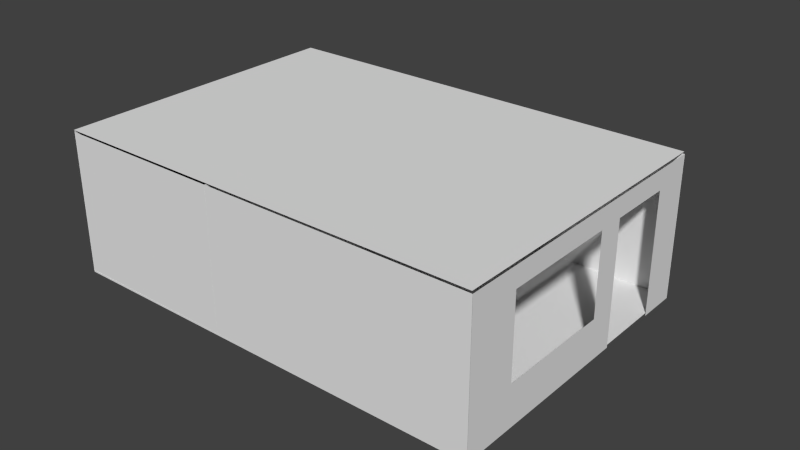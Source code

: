 # Source: mg-zimmer.blend  (saved by Blender 2.76.0; exported with 4.5.12 LTS)
import bpy
from mathutils import Matrix  # noqa: F401  (used for matrix-valued properties, if any)

bpy.ops.wm.read_factory_settings(use_empty=True)
scene = bpy.context.scene
scene.name = 'Scene'

# ---- collections
col_collection_1 = bpy.data.collections.new('Collection 1'); scene.collection.children.link(col_collection_1)
col_schrankneu = bpy.data.collections.new('SchrankNeu')  # instanced only; not linked into the scene
col_komodeneu = bpy.data.collections.new('KomodeNeu')  # instanced only; not linked into the scene
col_fenstertuer = bpy.data.collections.new('FensterTuer')  # instanced only; not linked into the scene

# ---- world
world_world = bpy.data.worlds.new('World'); scene.world = world_world
world_world.color = (0.05088, 0.05088, 0.05088)
world_world.use_sun_shadow = False
world_world.sun_shadow_jitter_overblur = 0.0
world_world.cycles.sampling_method = 'MANUAL'
world_world.cycles.sample_map_resolution = 256

# ---- meshes
me_plane_006 = bpy.data.meshes.new('Plane.006')
me_plane_006.from_pydata([(-1.0, -1.0, 0.0), (1.0, -1.0, 0.0), (-1.0, 1.0, 0.0), (1.0, 1.0, 0.0)], [], [(0, 1, 3, 2)])
me_plane_006.use_remesh_preserve_volume = False
me_plane_006.use_remesh_preserve_attributes = False
me_plane_006.use_mirror_vertex_groups = False
me_plane_006.update()
me_plane_005 = bpy.data.meshes.new('Plane.005')
me_plane_005.from_pydata([(-1.0, -1.0, 0.0), (1.0, -1.0, 0.0), (-1.0, 1.0, 0.0), (1.0, 1.0, 0.0)], [], [(0, 1, 3, 2)])
me_plane_005.use_remesh_preserve_volume = False
me_plane_005.use_remesh_preserve_attributes = False
me_plane_005.use_mirror_vertex_groups = False
me_plane_005.update()
me_plane_004 = bpy.data.meshes.new('Plane.004')
me_plane_004.from_pydata([(-1.0, -1.0, 0.0), (1.0, -1.0, 0.0), (-1.0, 1.0, 0.0), (1.0, 1.0, 0.0)], [], [(0, 1, 3, 2)])
me_plane_004.use_remesh_preserve_volume = False
me_plane_004.use_remesh_preserve_attributes = False
me_plane_004.use_mirror_vertex_groups = False
me_plane_004.update()
me_plane_003 = bpy.data.meshes.new('Plane.003')
me_plane_003.from_pydata([(-1.0, -1.0, 0.0), (1.0, -1.0, 0.0), (-1.0, 1.0, 0.0), (1.0, 1.0, 0.0)], [], [(0, 1, 3, 2)])
me_plane_003.use_remesh_preserve_volume = False
me_plane_003.use_remesh_preserve_attributes = False
me_plane_003.use_mirror_vertex_groups = False
me_plane_003.update()
me_plane_002 = bpy.data.meshes.new('Plane.002')
me_plane_002.from_pydata([(-1.0, -1.0, 0.0), (1.0, -1.0, 0.0), (-1.0, 1.0, 0.0), (1.0, 1.0, 0.0)], [], [(0, 1, 3, 2)])
me_plane_002.use_remesh_preserve_volume = False
me_plane_002.use_remesh_preserve_attributes = False
me_plane_002.use_mirror_vertex_groups = False
me_plane_002.update()
me_plane_001 = bpy.data.meshes.new('Plane.001')
me_plane_001.from_pydata([(-1.0, -1.0, 0.0), (1.0, -1.0, 0.0), (-1.0, 1.0, 0.0), (1.0, 1.0, 0.0)], [], [(0, 1, 3, 2)])
me_plane_001.use_remesh_preserve_volume = False
me_plane_001.use_remesh_preserve_attributes = False
me_plane_001.use_mirror_vertex_groups = False
me_plane_001.update()
me_plane = bpy.data.meshes.new('Plane')
me_plane.from_pydata([(-1.0, -1.0, 0.0), (1.0, -1.0, 0.0), (-1.0, 1.0, 0.0), (1.0, 1.0, 0.0), (-1.0, -0.7391, 0.0), (1.0, -0.7391, 0.0), (1.0, -0.3021, 0.0), (-1.0, -0.3021, 0.0), (-0.7184, -1.0, 0.0), (-0.7184, 1.0, 0.0), (-0.7184, -0.7391, 0.0), (-0.7184, -0.3021, 0.0), (0.4223, -1.0, 0.0), (0.4223, 1.0, 0.0), (0.4223, -0.7391, 0.0), (0.4223, -0.3021, 0.0), (1.0, 0.6528, 0.0), (-1.0, 0.6528, 0.0), (-0.7184, 0.6528, 0.0), (0.4223, 0.6528, 0.0), (-1.0, -0.1216, 0.0), (1.0, -0.1216, 0.0), (-0.7184, -0.1216, 0.0), (0.4223, -0.1216, 0.0)], [], [(19, 16, 3, 13), (12, 1, 5, 14), (4, 10, 11, 7), (0, 8, 10, 4), (17, 18, 9, 2), (8, 12, 14, 10), (18, 19, 13, 9), (20, 22, 18, 17), (23, 21, 16, 19), (15, 6, 21, 23), (7, 11, 22, 20), (11, 15, 23, 22)])
me_plane.use_remesh_preserve_volume = False
me_plane.use_remesh_preserve_attributes = False
me_plane.use_mirror_vertex_groups = False
me_plane.update()

# ---- objects
ob_schrankneu = bpy.data.objects.new('SchrankNeu', None)
ob_komodeneu = bpy.data.objects.new('KomodeNeu', None)
ob_decke = bpy.data.objects.new('Decke', me_plane_006)
ob_fenstertuer = bpy.data.objects.new('FensterTuer', None)
ob_boden = bpy.data.objects.new('Boden', me_plane_005)
ob_wandhinten = bpy.data.objects.new('WandHinten', me_plane_004)
ob_wandrechts = bpy.data.objects.new('WandRechts', me_plane_003)
ob_wandlinks = bpy.data.objects.new('WandLinks', me_plane_002)
ob_plane_001 = bpy.data.objects.new('Plane.001', me_plane_001)
ob_front = bpy.data.objects.new('Front', me_plane)

# ---- transforms, parenting, visibility, modifiers, constraints
ob_schrankneu.location = (-4.66, -0.9437, -0.158)
ob_schrankneu.rotation_euler = (0.0, -0.0, -1.571)
ob_schrankneu.scale = (0.5185, 0.5185, 0.5185)
ob_schrankneu.empty_image_offset = (0.0, 0.0)
ob_schrankneu.show_instancer_for_render = False
ob_schrankneu.instance_type = 'COLLECTION'
ob_schrankneu.lineart.crease_threshold = 0.0
ob_komodeneu.location = (-0.3265, -0.6798, 0.006696)
ob_komodeneu.scale = (0.5056, 0.5056, 0.4553)
ob_komodeneu.empty_image_offset = (0.0, 0.0)
ob_komodeneu.show_instancer_for_render = False
ob_komodeneu.instance_type = 'COLLECTION'
ob_komodeneu.lineart.crease_threshold = 0.0
ob_decke.location = (-3.757, -1.083e-08, 2.4)
ob_decke.rotation_euler = (0.0, -0.0, 3.142)
ob_decke.scale = (3.7, 2.55, 1.0)
ob_decke.hide_viewport = True
ob_decke.lineart.crease_threshold = 0.0
ob_fenstertuer.location = (-0.3752, -4.534, -2.457)
ob_fenstertuer.empty_image_offset = (0.0, 0.0)
ob_fenstertuer.hide_viewport = True
ob_fenstertuer.hide_render = True
ob_fenstertuer.show_instancer_for_render = False
ob_fenstertuer.instance_type = 'COLLECTION'
ob_fenstertuer.lineart.crease_threshold = 0.0
ob_boden.location = (-3.757, -1.083e-08, 0.0)
ob_boden.rotation_euler = (0.0, -0.0, 3.142)
ob_boden.scale = (3.7, 2.55, 1.0)
ob_boden.lineart.crease_threshold = 0.0
ob_wandhinten.location = (-4.545, 5.812e-08, 1.167)
ob_wandhinten.rotation_euler = (-3.142, 1.571, 0.0)
ob_wandhinten.scale = (1.2, 2.55, 1.0)
ob_wandhinten.lineart.crease_threshold = 0.0
ob_wandrechts.location = (-3.745, 2.55, 1.167)
ob_wandrechts.rotation_euler = (-4.712, 1.571, 0.0)
ob_wandrechts.scale = (1.2, 3.7, 1.0)
ob_wandrechts.lineart.crease_threshold = 0.0
ob_wandlinks.location = (-3.745, -2.55, 1.167)
ob_wandlinks.rotation_euler = (-4.712, 1.571, 0.0)
ob_wandlinks.scale = (1.2, 3.7, 1.0)
ob_wandlinks.lineart.crease_threshold = 0.0
ob_plane_001.location = (-7.445, 3.116e-07, 1.2)
ob_plane_001.rotation_euler = (-3.142, 1.571, 0.0)
ob_plane_001.scale = (1.2, 2.55, 1.0)
ob_plane_001.lineart.crease_threshold = 0.0
ob_front.location = (-0.04534, -3.353e-07, 1.167)
ob_front.rotation_euler = (-3.142, 1.571, 0.0)
ob_front.scale = (1.2, 2.55, 1.0)
ob_front.lineart.crease_threshold = 0.0
ob_schrankneu.instance_collection = col_schrankneu
ob_komodeneu.instance_collection = col_komodeneu
ob_fenstertuer.instance_collection = col_fenstertuer

# ---- collection membership
col_collection_1.objects.link(ob_schrankneu)
col_collection_1.objects.link(ob_komodeneu)
col_collection_1.objects.link(ob_decke)
col_collection_1.objects.link(ob_fenstertuer)
col_collection_1.objects.link(ob_boden)
col_collection_1.objects.link(ob_wandhinten)
col_collection_1.objects.link(ob_wandrechts)
col_collection_1.objects.link(ob_wandlinks)
col_collection_1.objects.link(ob_plane_001)
col_collection_1.objects.link(ob_front)

# ---- scene / render settings (as saved in the file)
scene.frame_start = 1; scene.frame_end = 250; scene.frame_set(1)
scene.render.engine = 'CYCLES'
scene.render.resolution_percentage = 50
scene.render.dither_intensity = 0.0
scene.cycles.use_denoising = False
scene.cycles.samples = 10
scene.cycles.sampling_pattern = 'TABULATED_SOBOL'
scene.cycles.light_sampling_threshold = 0.0
scene.cycles.use_adaptive_sampling = False
scene.cycles.use_light_tree = False
scene.cycles.blur_glossy = 0.0
scene.cycles.pixel_filter_type = 'GAUSSIAN'
scene.cycles.sample_clamp_indirect = 0.0
scene.view_settings.view_transform = 'Standard'
bpy.context.view_layer.update()

# ---- added for rendering (the .blend has no active camera and no usable light): camera, sun
cam_auto = bpy.data.cameras.new('AutoCamera')
cam_auto.lens = 50.0
cam_auto.sensor_width = 36.0
cam_auto.clip_end = 1000.0
ob_auto_camera = bpy.data.objects.new('AutoCamera', cam_auto)
scene.collection.objects.link(ob_auto_camera)
ob_auto_camera.location = (6.18182, -11.2922, 8.71183)
ob_auto_camera.rotation_euler = (1.09748, -7.21219e-08, 0.694738)
scene.camera = ob_auto_camera
light_auto_sun = bpy.data.lights.new('AutoSun', 'SUN')
light_auto_sun.energy = 3.0
light_auto_sun.angle = 0.0523599
ob_auto_sun = bpy.data.objects.new('AutoSun', light_auto_sun)
scene.collection.objects.link(ob_auto_sun)
ob_auto_sun.rotation_euler = (0.872665, 0.174533, 0.523599)
bpy.context.view_layer.update()

